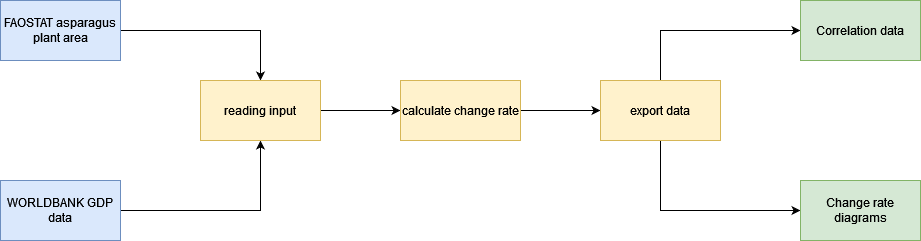

The diagram above was exported from draw.io. Its source (the exported page's mxGraphModel, read from the mxfile embedded in the PNG):
<mxGraphModel dx="1422" dy="752" grid="1" gridSize="10" guides="1" tooltips="1" connect="1" arrows="1" fold="1" page="1" pageScale="1" pageWidth="827" pageHeight="1169" math="0" shadow="0">
  <root>
    <mxCell id="0" />
    <mxCell id="1" parent="0" />
    <mxCell id="muKb9ACccpuZUrDjm-8H-7" style="edgeStyle=orthogonalEdgeStyle;rounded=0;orthogonalLoop=1;jettySize=auto;html=1;exitX=1;exitY=0.5;exitDx=0;exitDy=0;entryX=0.5;entryY=1;entryDx=0;entryDy=0;" edge="1" parent="1" source="muKb9ACccpuZUrDjm-8H-1" target="muKb9ACccpuZUrDjm-8H-3">
      <mxGeometry relative="1" as="geometry" />
    </mxCell>
    <mxCell id="muKb9ACccpuZUrDjm-8H-1" value="WORLDBANK GDP data" style="rounded=0;whiteSpace=wrap;html=1;fillColor=#dae8fc;strokeColor=#6c8ebf;" vertex="1" parent="1">
      <mxGeometry x="160" y="360" width="120" height="60" as="geometry" />
    </mxCell>
    <mxCell id="muKb9ACccpuZUrDjm-8H-6" style="edgeStyle=orthogonalEdgeStyle;rounded=0;orthogonalLoop=1;jettySize=auto;html=1;exitX=1;exitY=0.5;exitDx=0;exitDy=0;entryX=0.5;entryY=0;entryDx=0;entryDy=0;" edge="1" parent="1" source="muKb9ACccpuZUrDjm-8H-2" target="muKb9ACccpuZUrDjm-8H-3">
      <mxGeometry relative="1" as="geometry" />
    </mxCell>
    <mxCell id="muKb9ACccpuZUrDjm-8H-2" value="FAOSTAT asparagus plant area" style="rounded=0;whiteSpace=wrap;html=1;fillColor=#dae8fc;strokeColor=#6c8ebf;" vertex="1" parent="1">
      <mxGeometry x="160" y="180" width="120" height="60" as="geometry" />
    </mxCell>
    <mxCell id="muKb9ACccpuZUrDjm-8H-12" style="edgeStyle=orthogonalEdgeStyle;rounded=0;orthogonalLoop=1;jettySize=auto;html=1;exitX=1;exitY=0.5;exitDx=0;exitDy=0;entryX=0;entryY=0.5;entryDx=0;entryDy=0;" edge="1" parent="1" source="muKb9ACccpuZUrDjm-8H-3" target="muKb9ACccpuZUrDjm-8H-8">
      <mxGeometry relative="1" as="geometry" />
    </mxCell>
    <mxCell id="muKb9ACccpuZUrDjm-8H-3" value="reading input" style="rounded=0;whiteSpace=wrap;html=1;fillColor=#fff2cc;strokeColor=#d6b656;" vertex="1" parent="1">
      <mxGeometry x="360" y="260" width="120" height="60" as="geometry" />
    </mxCell>
    <mxCell id="muKb9ACccpuZUrDjm-8H-13" value="" style="edgeStyle=orthogonalEdgeStyle;rounded=0;orthogonalLoop=1;jettySize=auto;html=1;" edge="1" parent="1" source="muKb9ACccpuZUrDjm-8H-8" target="muKb9ACccpuZUrDjm-8H-9">
      <mxGeometry relative="1" as="geometry" />
    </mxCell>
    <mxCell id="muKb9ACccpuZUrDjm-8H-8" value="calculate change rate" style="rounded=0;whiteSpace=wrap;html=1;fillColor=#fff2cc;strokeColor=#d6b656;" vertex="1" parent="1">
      <mxGeometry x="560" y="260" width="120" height="60" as="geometry" />
    </mxCell>
    <mxCell id="muKb9ACccpuZUrDjm-8H-14" style="edgeStyle=orthogonalEdgeStyle;rounded=0;orthogonalLoop=1;jettySize=auto;html=1;exitX=0.5;exitY=0;exitDx=0;exitDy=0;entryX=0;entryY=0.5;entryDx=0;entryDy=0;" edge="1" parent="1" source="muKb9ACccpuZUrDjm-8H-9" target="muKb9ACccpuZUrDjm-8H-10">
      <mxGeometry relative="1" as="geometry" />
    </mxCell>
    <mxCell id="muKb9ACccpuZUrDjm-8H-16" style="edgeStyle=orthogonalEdgeStyle;rounded=0;orthogonalLoop=1;jettySize=auto;html=1;exitX=0.5;exitY=1;exitDx=0;exitDy=0;entryX=0;entryY=0.5;entryDx=0;entryDy=0;" edge="1" parent="1" source="muKb9ACccpuZUrDjm-8H-9" target="muKb9ACccpuZUrDjm-8H-11">
      <mxGeometry relative="1" as="geometry" />
    </mxCell>
    <mxCell id="muKb9ACccpuZUrDjm-8H-9" value="export data" style="rounded=0;whiteSpace=wrap;html=1;fillColor=#fff2cc;strokeColor=#d6b656;" vertex="1" parent="1">
      <mxGeometry x="760" y="260" width="120" height="60" as="geometry" />
    </mxCell>
    <mxCell id="muKb9ACccpuZUrDjm-8H-10" value="Correlation data" style="rounded=0;whiteSpace=wrap;html=1;fillColor=#d5e8d4;strokeColor=#82b366;" vertex="1" parent="1">
      <mxGeometry x="960" y="180" width="120" height="60" as="geometry" />
    </mxCell>
    <mxCell id="muKb9ACccpuZUrDjm-8H-11" value="Change rate diagrams" style="rounded=0;whiteSpace=wrap;html=1;fillColor=#d5e8d4;strokeColor=#82b366;" vertex="1" parent="1">
      <mxGeometry x="960" y="360" width="120" height="60" as="geometry" />
    </mxCell>
  </root>
</mxGraphModel>